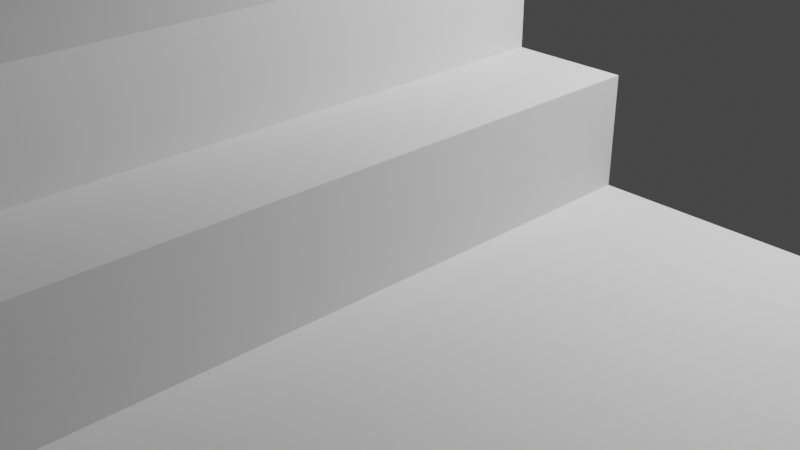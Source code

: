 # Source: gbacase-bottom-open-top.blend  (saved by Blender 2.91.10; exported with 4.5.12 LTS)
import bpy
from mathutils import Matrix  # noqa: F401  (used for matrix-valued properties, if any)

bpy.ops.wm.read_factory_settings(use_empty=True)
scene = bpy.context.scene
scene.name = 'Scene'

# ---- collections
col_collection = bpy.data.collections.new('Collection'); scene.collection.children.link(col_collection)

# ---- world
world_world = bpy.data.worlds.new('World'); scene.world = world_world
world_world.use_nodes = True; world_world.node_tree.nodes.clear()
_N = world_world.node_tree.nodes; _L = world_world.node_tree.links
n0 = _N.new('ShaderNodeOutputWorld'); n0.name = 'World Output'; n0.location = (300, 300)
n1 = _N.new('ShaderNodeBackground'); n1.name = 'Background'; n1.location = (10, 300)
n1.inputs[0].default_value = (0.05088, 0.05088, 0.05088, 1.0)
_L.new(n1.outputs[0], n0.inputs[0])
n0.is_active_output = True
world_world.color = (0.05088, 0.05088, 0.05088)
world_world.use_sun_shadow = False
world_world.sun_shadow_jitter_overblur = 0.0

# ---- cameras
cam_camera = bpy.data.cameras.new('Camera')
cam_camera.clip_end = 100.0
cam_camera.ortho_scale = 7.314

# ---- lights
light_light = bpy.data.lights.new('Light', 'POINT')
light_light.transmission_factor = 0.0
light_light.energy = 1000.0
light_light.shadow_soft_size = 0.1
light_light.shadow_maximum_resolution = 0.006
light_light.use_absolute_resolution = True

# ---- meshes
me_gbcase_bottom_open_top = bpy.data.meshes.new('Gbcase-Bottom-Open-Top')
me_gbcase_bottom_open_top.from_pydata([(55.0, -11.99, 1.599), (1.991, -11.99, 1.599), (2.499, 0.0, 2.139), (0.499, -12.0, 0.1386), (54.51, 0.0, 2.139), (2.001, -12.0, 1.599), (0.000544, 0.0, 1.599), (0.000544, -12.0, 1.599), (55.5, -10.0, 4.2), (55.5, -10.0, 3.0), (54.5, -10.0, 4.2), (54.5, -10.0, 1.2), (2.5, -10.0, 4.2), (1.5, -10.0, 4.2), (2.5, -59.0, 4.2), (1.5, -59.0, 4.2), (1.5, -10.0, 3.0), (1.5, -59.0, 3.0), (2.5, -10.0, 1.2), (1.5, 3.497e-07, 3.0), (55.5, 3.497e-07, 3.0), (2.5, -59.0, 3.0), (55.5, -64.0, 4.2), (55.5, -64.0, 3.0), (0.0, 3.497e-07, 3.0), (57.0, 3.497e-07, 3.0), (0.0, -62.0, 3.0), (57.0, -65.0, 3.0), (29.73, -17.21, -0.4), (29.73, -17.21, 3.0), (29.75, -17.0, -0.4), (29.75, -17.0, 3.0), (29.73, -16.79, -0.4), (29.73, -16.79, 3.0), (29.68, -16.59, -0.4), (29.68, -16.59, 3.0), (29.6, -16.41, -0.4), (29.6, -16.41, 3.0), (29.49, -16.23, -0.4), (29.49, -16.23, 3.0), (29.35, -16.08, -0.4), (29.35, -16.08, 3.0), (29.18, -15.95, -0.4), (29.18, -15.95, 3.0), (29.0, -15.86, -0.4), (29.0, -15.86, 3.0), (28.81, -15.79, -0.4), (28.81, -15.79, 3.0), (28.6, -15.75, -0.4), (28.6, -15.75, 3.0), (28.4, -15.75, -0.4), (28.4, -15.75, 3.0), (28.19, -15.79, -0.4), (28.19, -15.79, 3.0), (28.0, -15.86, -0.4), (28.0, -15.86, 3.0), (27.82, -15.95, -0.4), (27.82, -15.95, 3.0), (27.65, -16.08, -0.4), (27.65, -16.08, 3.0), (27.51, -16.23, -0.4), (27.51, -16.23, 3.0), (27.4, -16.41, -0.4), (27.4, -16.41, 3.0), (27.32, -16.59, -0.4), (27.32, -16.59, 3.0), (27.27, -16.79, -0.4), (27.27, -16.79, 3.0), (27.25, -17.0, -0.4), (27.25, -17.0, 3.0), (27.27, -17.21, -0.4), (27.27, -17.21, 3.0), (27.32, -17.41, -0.4), (27.32, -17.41, 3.0), (27.4, -17.59, -0.4), (27.4, -17.59, 3.0), (27.51, -17.77, -0.4), (27.51, -17.77, 3.0), (27.65, -17.92, -0.4), (27.65, -17.92, 3.0), (27.82, -18.05, -0.4), (27.82, -18.05, 3.0), (28.0, -18.14, -0.4), (28.0, -18.14, 3.0), (28.19, -18.21, -0.4), (28.19, -18.21, 3.0), (28.4, -18.25, -0.4), (28.4, -18.25, 3.0), (28.6, -18.25, -0.4), (28.6, -18.25, 3.0), (28.81, -18.21, -0.4), (28.81, -18.21, 3.0), (29.0, -18.14, -0.4), (29.0, -18.14, 3.0), (29.18, -18.05, -0.4), (29.18, -18.05, 3.0), (29.35, -17.92, -0.4), (29.35, -17.92, 3.0), (29.49, -17.77, -0.4), (29.49, -17.77, 3.0), (29.6, -17.59, -0.4), (29.6, -17.59, 3.0), (29.68, -17.41, -0.4), (29.68, -17.41, 3.0), (25.02, -17.34, 1.2), (25.02, -17.34, 3.0), (25.0, -17.0, 1.2), (25.0, -17.0, 3.0), (25.02, -16.66, 1.2), (25.02, -16.66, 3.0), (25.07, -16.32, 3.0), (25.07, -17.68, 1.2), (25.07, -17.68, 3.0), (25.15, -18.02, 1.2), (25.15, -18.02, 3.0), (25.27, -18.34, 1.2), (25.27, -18.34, 3.0), (25.41, -18.65, 1.2), (25.41, -18.65, 3.0), (25.59, -18.94, 1.2), (25.59, -18.94, 3.0), (25.79, -19.22, 1.2), (25.79, -19.22, 3.0), (26.03, -19.47, 1.2), (26.03, -19.47, 3.0), (26.28, -19.71, 1.2), (26.28, -19.71, 3.0), (26.56, -19.91, 1.2), (26.56, -19.91, 3.0), (26.85, -20.09, 1.2), (26.85, -20.09, 3.0), (27.16, -20.23, 1.2), (27.16, -20.23, 3.0), (27.48, -20.35, 1.2), (27.48, -20.35, 3.0), (27.82, -20.43, 1.2), (27.82, -20.43, 3.0), (28.16, -20.48, 1.2), (28.16, -20.48, 3.0), (28.5, -20.5, 1.2), (28.5, -20.5, 3.0), (28.84, -20.48, 1.2), (28.84, -20.48, 3.0), (29.18, -20.43, 1.2), (29.18, -20.43, 3.0), (29.52, -20.35, 1.2), (29.52, -20.35, 3.0), (29.84, -20.23, 1.2), (29.84, -20.23, 3.0), (30.15, -20.09, 1.2), (30.15, -20.09, 3.0), (30.44, -19.91, 1.2), (30.44, -19.91, 3.0), (30.72, -19.71, 1.2), (30.72, -19.71, 3.0), (30.97, -19.47, 1.2), (30.97, -19.47, 3.0), (31.21, -19.22, 1.2), (31.21, -19.22, 3.0), (31.41, -18.94, 1.2), (31.41, -18.94, 3.0), (31.59, -18.65, 1.2), (31.59, -18.65, 3.0), (31.73, -18.34, 1.2), (31.73, -18.34, 3.0), (31.85, -18.02, 1.2), (31.85, -18.02, 3.0), (31.93, -17.68, 1.2), (31.93, -17.68, 3.0), (31.98, -17.34, 1.2), (31.98, -17.34, 3.0), (32.0, -17.0, 1.2), (32.0, -17.0, 3.0), (31.98, -16.66, 1.2), (31.98, -16.66, 3.0), (31.93, -16.32, 1.2), (31.93, -16.32, 3.0), (31.85, -15.98, 1.2), (31.85, -15.98, 3.0), (31.73, -15.66, 1.2), (31.73, -15.66, 3.0), (31.59, -15.35, 1.2), (31.59, -15.35, 3.0), (31.41, -15.06, 1.2), (31.41, -15.06, 3.0), (31.21, -14.78, 1.2), (31.21, -14.78, 3.0), (30.97, -14.53, 1.2), (30.97, -14.53, 3.0), (30.72, -14.29, 1.2), (30.72, -14.29, 3.0), (30.44, -14.09, 1.2), (30.44, -14.09, 3.0), (30.15, -13.91, 1.2), (30.15, -13.91, 3.0), (29.84, -13.77, 1.2), (29.84, -13.77, 3.0), (29.52, -13.65, 1.2), (29.52, -13.65, 3.0), (29.18, -13.57, 1.2), (29.18, -13.57, 3.0), (28.84, -13.52, 1.2), (28.84, -13.52, 3.0), (28.5, -13.5, 1.2), (28.5, -13.5, 3.0), (28.16, -13.52, 1.2), (28.16, -13.52, 3.0), (27.82, -13.57, 1.2), (27.82, -13.57, 3.0), (27.48, -13.65, 1.2), (27.48, -13.65, 3.0), (27.16, -13.77, 1.2), (27.16, -13.77, 3.0), (26.85, -13.91, 1.2), (26.85, -13.91, 3.0), (26.56, -14.09, 1.2), (26.56, -14.09, 3.0), (26.28, -14.29, 1.2), (26.28, -14.29, 3.0), (26.03, -14.53, 1.2), (26.03, -14.53, 3.0), (25.79, -14.78, 1.2), (25.79, -14.78, 3.0), (25.59, -15.06, 1.2), (25.59, -15.06, 3.0), (25.41, -15.35, 1.2), (25.41, -15.35, 3.0), (25.27, -15.66, 1.2), (25.27, -15.66, 3.0), (25.15, -15.98, 1.2), (25.15, -15.98, 3.0), (25.07, -16.32, 1.2), (0.0, -62.0, -0.4), (57.0, -65.0, -0.4), (2.5, -61.0, 1.2), (7.0, -61.0, 1.2), (7.0, -63.0, 1.2), (54.5, -63.0, 1.2), (5.0, -65.0, -0.4), (5.0, -62.0, -0.4), (2.303, -60.69, 3.0), (2.303, -61.08, 3.0), (2.303, -62.0, 3.0), (2.303, -62.0, 1.434), (2.303, -62.0, 1.242), (2.303, -60.69, 1.242), (2.5, -60.95, 1.242), (2.5, -60.69, 1.242), (2.585, -62.0, 1.242), (5.0, -62.0, 1.242), (5.0, -63.55, 1.242), (5.0, -65.0, 1.242), (2.5, -61.0, 1.242), (7.0, -62.95, 1.242), (7.0, -61.0, 1.242), (6.895, -61.0, 1.242), (7.0, -63.0, 1.242), (54.5, -63.0, 1.242), (53.41, -63.0, 1.242), (7.023, -63.0, 1.242), (54.63, -60.69, 1.242), (54.5, -60.69, 1.242), (31.89, -65.0, 1.242), (54.63, -65.0, 1.242), (54.63, -63.13, 4.2), (54.63, -60.69, 4.2), (54.63, -65.0, 3.0), (54.63, -64.95, 3.0), (54.63, -64.0, 3.0), (54.63, -64.0, 4.2), (54.63, -64.0, 4.178), (54.5, -60.69, 4.069), (54.54, -60.69, 4.2), (54.5, -60.69, 4.2), (2.5, -60.69, 3.0), (2.345, -60.69, 3.0), (2.5, -60.69, 1.48), (1.5, 0.0, 1.599), (0.9677, -12.0, -0.4), (2.001, -12.0, -0.4), (0.000544, -12.0, -0.4), (2.001, -1.275, -0.4), (2.001, 0.0, -0.4), (2.001, 0.0, 1.2), (2.001, -1.11, -0.4), (2.001, -1.262, -0.4), (2.001, -1.248, -0.4), (2.001, -1.232, -0.4), (2.001, -1.215, -0.4), (2.001, -1.198, -0.4), (2.001, -1.18, -0.4), (2.001, -1.163, -0.4), (2.001, -1.147, -0.4), (2.001, -1.133, -0.4), (2.001, -1.12, -0.4), (55.5, -5.214, 2.139), (55.5, 0.0, 2.139), (55.5, -10.0, 2.139), (55.02, -10.0, 2.139), (54.51, -10.0, 2.139), (54.51, -10.0, 1.218), (54.51, -9.899, 1.2), (54.51, -10.0, 1.2), (54.51, -0.495, 1.2), (54.51, -0.502, 1.2), (54.51, 0.0, 1.2), (54.51, -0.5311, 1.2), (54.51, -0.5433, 1.2), (54.51, -0.5201, 1.2), (54.51, -0.5103, 1.2), (54.51, -0.6022, 1.2), (54.51, -0.5863, 1.2), (54.51, -0.571, 1.2), (54.51, -0.5567, 1.2), (1.5, -4.786, 2.139), (1.5, 0.0, 2.139), (2.499, -10.0, 2.139), (2.499, -10.0, 1.2), (1.5, -10.0, 2.139), (1.979, -10.0, 2.139), (2.499, -10.0, 1.202), (0.499, -12.0, 0.5687), (0.499, -12.0, 1.599), (2.499, -9.99, 1.2), (0.499, 0.0, 1.599), (2.499, -0.6077, 1.2), (2.499, -0.5916, 1.2), (2.499, -0.5763, 1.2), (2.499, -0.5618, 1.2), (2.499, -0.5483, 1.2), (2.499, -0.5359, 1.2), (2.001, 0.0, 0.1386), (2.499, -0.5248, 1.2), (2.499, -0.515, 1.2), (2.499, -0.5065, 1.2), (2.001, -12.0, 0.1386), (1.246, -12.0, 0.1386), (0.7071, -12.0, 0.1386), (2.499, -0.4995, 1.2), (2.499, 0.0, 1.2), (0.000544, -11.99, -0.4), (0.499, -3.547, 1.599), (0.499, -11.99, 1.599), (0.0, -11.99, -0.4), (1.991, -11.99, 0.1386), (0.499, -11.99, 0.1386), (1.991, 0.0, 0.1386), (0.000544, -11.99, 1.599), (0.0, -11.99, 1.599), (0.4985, -11.99, 1.599), (1.991, 0.0, 1.2), (1.991, 0.0, 1.599), (1.991, 0.0, -0.4), (1.991, 6.469e-07, -0.4), (1.991, 5.071e-07, 1.2), (1.991, 5.083e-07, 1.186), (1.5, 4.722e-07, 1.599), (0.0, 4.722e-07, 1.599), (1.168, 4.722e-07, 1.599), (55.5, 0.0, 1.599), (55.5, 4.722e-07, 1.599), (57.0, 4.722e-07, 1.599), (55.83, 4.722e-07, 1.599), (57.0, -11.99, 1.599), (55.0, 0.0, 1.599), (57.0, -11.99, 0.2272), (57.0, -11.99, -0.4), (55.0, -11.99, -0.4), (55.0, -1.284, -0.4), (55.0, -1.274, -0.4), (55.0, -1.262, -0.4), (55.0, -1.248, -0.4), (55.0, -1.232, -0.4), (55.0, -1.215, -0.4), (55.0, -1.102, -0.4), (55.0, -1.11, -0.4), (55.0, -1.12, -0.4), (55.0, -1.18, -0.4), (55.0, -1.197, -0.4), (55.0, -1.163, -0.4), (55.0, -1.147, -0.4), (55.0, -1.133, -0.4), (55.0, 0.0, 1.2), (55.0, 5.071e-07, 1.2), (55.0, 6.419e-07, -0.3423), (55.0, 6.469e-07, -0.4)], [], [(8, 9, 10), (12, 13, 14), (14, 13, 15), (13, 16, 15), (15, 16, 17), (13, 12, 16), (14, 21, 12), (12, 21, 18), (22, 23, 8), (8, 23, 9), (14, 15, 21), (21, 15, 17), (17, 16, 26), (26, 16, 24), (24, 16, 19), (25, 9, 27), (27, 9, 23), (25, 20, 9), (28, 29, 30), (30, 29, 31), (30, 31, 32), (32, 31, 33), (32, 33, 34), (34, 33, 35), (34, 35, 36), (36, 35, 37), (36, 37, 38), (38, 37, 39), (38, 39, 40), (40, 39, 41), (40, 41, 42), (42, 41, 43), (42, 43, 44), (44, 43, 45), (44, 45, 46), (46, 45, 47), (46, 47, 48), (48, 47, 49), (48, 49, 50), (50, 49, 51), (50, 51, 52), (52, 51, 53), (52, 53, 54), (54, 53, 55), (54, 55, 56), (56, 55, 57), (56, 57, 58), (58, 57, 59), (58, 59, 60), (60, 59, 61), (60, 61, 62), (62, 61, 63), (62, 63, 64), (64, 63, 65), (64, 65, 66), (66, 65, 67), (66, 67, 68), (68, 67, 69), (68, 69, 70), (70, 69, 71), (70, 71, 72), (72, 71, 73), (72, 73, 74), (74, 73, 75), (74, 75, 76), (76, 75, 77), (76, 77, 78), (78, 77, 79), (78, 79, 80), (80, 79, 81), (80, 81, 82), (82, 81, 83), (82, 83, 84), (84, 83, 85), (84, 85, 86), (86, 85, 87), (86, 87, 88), (88, 87, 89), (88, 89, 90), (90, 89, 91), (90, 91, 92), (92, 91, 93), (92, 93, 94), (94, 93, 95), (94, 95, 96), (96, 95, 97), (96, 97, 98), (98, 97, 99), (98, 99, 100), (100, 99, 101), (100, 101, 102), (102, 101, 103), (102, 103, 28), (28, 103, 29), (104, 105, 106), (106, 105, 107), (106, 107, 108), (108, 107, 109), (108, 109, 110), (104, 111, 105), (105, 111, 112), (112, 111, 113), (112, 113, 114), (114, 113, 115), (114, 115, 116), (116, 115, 117), (116, 117, 118), (118, 117, 119), (118, 119, 120), (120, 119, 121), (120, 121, 122), (122, 121, 123), (122, 123, 124), (124, 123, 125), (124, 125, 126), (126, 125, 127), (126, 127, 128), (128, 127, 129), (128, 129, 130), (130, 129, 131), (130, 131, 132), (132, 131, 133), (132, 133, 134), (134, 133, 135), (134, 135, 136), (136, 135, 137), (136, 137, 138), (138, 137, 139), (138, 139, 140), (140, 139, 141), (140, 141, 142), (142, 141, 143), (142, 143, 144), (144, 143, 145), (144, 145, 146), (146, 145, 147), (146, 147, 148), (148, 147, 149), (148, 149, 150), (150, 149, 151), (150, 151, 152), (152, 151, 153), (152, 153, 154), (154, 153, 155), (154, 155, 156), (156, 155, 157), (156, 157, 158), (158, 157, 159), (158, 159, 160), (160, 159, 161), (160, 161, 162), (162, 161, 163), (162, 163, 164), (164, 163, 165), (164, 165, 166), (166, 165, 167), (166, 167, 168), (168, 167, 169), (168, 169, 170), (170, 169, 171), (170, 171, 172), (172, 171, 173), (172, 173, 174), (174, 173, 175), (174, 175, 176), (176, 175, 177), (176, 177, 178), (178, 177, 179), (178, 179, 180), (180, 179, 181), (180, 181, 182), (182, 181, 183), (182, 183, 184), (184, 183, 185), (184, 185, 186), (186, 185, 187), (186, 187, 188), (188, 187, 189), (188, 189, 190), (190, 189, 191), (190, 191, 192), (192, 191, 193), (192, 193, 194), (194, 193, 195), (194, 195, 196), (196, 195, 197), (196, 197, 198), (198, 197, 199), (198, 199, 200), (200, 199, 201), (200, 201, 202), (202, 201, 203), (202, 203, 204), (204, 203, 205), (204, 205, 206), (206, 205, 207), (206, 207, 208), (208, 207, 209), (208, 209, 210), (210, 209, 211), (210, 211, 212), (212, 211, 213), (212, 213, 214), (214, 213, 215), (214, 215, 216), (216, 215, 217), (216, 217, 218), (218, 217, 219), (218, 219, 220), (220, 219, 221), (220, 221, 222), (222, 221, 223), (222, 223, 224), (224, 223, 225), (224, 225, 226), (226, 225, 227), (226, 227, 228), (228, 227, 229), (228, 229, 230), (230, 229, 231), (230, 231, 110), (110, 231, 108), (109, 107, 69), (69, 107, 105), (69, 105, 71), (71, 105, 112), (71, 112, 114), (71, 114, 73), (73, 114, 116), (73, 116, 75), (75, 116, 118), (75, 118, 120), (75, 120, 77), (77, 120, 122), (77, 122, 124), (77, 124, 79), (79, 124, 126), (79, 126, 81), (81, 126, 128), (81, 128, 130), (81, 130, 83), (83, 130, 132), (83, 132, 134), (83, 134, 85), (85, 134, 136), (85, 136, 87), (87, 136, 138), (87, 138, 140), (87, 140, 89), (89, 140, 142), (89, 142, 144), (89, 144, 91), (91, 144, 146), (91, 146, 93), (93, 146, 148), (93, 148, 150), (93, 150, 95), (95, 150, 152), (95, 152, 154), (95, 154, 97), (97, 154, 156), (97, 156, 99), (99, 156, 158), (99, 158, 160), (99, 160, 101), (101, 160, 162), (101, 162, 164), (101, 164, 103), (103, 164, 166), (103, 166, 29), (29, 166, 168), (29, 168, 170), (29, 170, 31), (31, 170, 172), (31, 172, 174), (31, 174, 33), (33, 174, 176), (33, 176, 178), (33, 178, 35), (35, 178, 180), (35, 180, 37), (37, 180, 182), (37, 182, 184), (37, 184, 39), (39, 184, 186), (39, 186, 188), (39, 188, 41), (41, 188, 190), (41, 190, 43), (43, 190, 192), (43, 192, 194), (43, 194, 45), (45, 194, 196), (45, 196, 198), (45, 198, 47), (47, 198, 200), (47, 200, 49), (49, 200, 202), (49, 202, 204), (49, 204, 51), (51, 204, 206), (51, 206, 208), (51, 208, 53), (53, 208, 210), (53, 210, 55), (55, 210, 212), (55, 212, 214), (55, 214, 57), (57, 214, 216), (57, 216, 218), (57, 218, 59), (59, 218, 220), (59, 220, 61), (61, 220, 222), (61, 222, 224), (61, 224, 63), (63, 224, 226), (63, 226, 228), (63, 228, 65), (65, 228, 230), (65, 230, 67), (67, 230, 110), (67, 110, 109), (67, 109, 69), (24, 232, 26), (234, 235, 18), (18, 235, 119), (18, 119, 117), (236, 237, 235), (235, 237, 141), (235, 141, 139), (11, 159, 237), (237, 159, 157), (237, 157, 155), (11, 185, 183), (104, 106, 18), (18, 106, 108), (18, 108, 231), (231, 229, 18), (18, 229, 227), (18, 227, 225), (225, 223, 18), (18, 223, 221), (183, 181, 11), (11, 181, 179), (11, 179, 177), (177, 175, 11), (11, 175, 173), (11, 173, 171), (171, 169, 11), (11, 169, 167), (11, 167, 165), (165, 163, 11), (11, 163, 161), (11, 161, 159), (155, 153, 237), (237, 153, 151), (237, 151, 149), (149, 147, 237), (237, 147, 145), (237, 145, 143), (143, 141, 237), (139, 137, 235), (235, 137, 135), (235, 135, 133), (133, 131, 235), (235, 131, 129), (235, 129, 127), (127, 125, 235), (235, 125, 123), (235, 123, 121), (121, 119, 235), (117, 115, 18), (18, 115, 113), (18, 113, 111), (111, 104, 18), (238, 239, 233), (233, 239, 88), (233, 88, 90), (239, 72, 74), (74, 76, 239), (239, 76, 78), (239, 78, 80), (80, 82, 239), (239, 82, 84), (239, 84, 86), (86, 88, 239), (90, 92, 233), (233, 92, 94), (233, 94, 96), (96, 98, 233), (233, 98, 100), (243, 244, 245), (240, 242, 243), (243, 245, 240), (246, 247, 245), (245, 244, 248), (249, 250, 251), (252, 246, 245), (253, 254, 255), (252, 245, 248), (256, 253, 255), (260, 261, 257), (252, 248, 249), (263, 260, 257), (263, 257, 256), (255, 252, 249), (251, 263, 256), (256, 255, 249), (249, 251, 256), (264, 265, 260), (260, 263, 266), (269, 264, 260), (260, 266, 268), (260, 268, 269), (271, 261, 260), (260, 265, 272), (272, 273, 271), (260, 272, 271), (240, 245, 247), (276, 274, 240), (240, 247, 276), (8, 10, 273), (8, 273, 272), (265, 264, 22), (8, 272, 265), (22, 8, 265), (269, 22, 264), (257, 237, 258), (258, 237, 236), (258, 236, 259), (259, 236, 256), (273, 10, 11), (273, 11, 271), (11, 237, 257), (261, 271, 11), (11, 257, 261), (247, 246, 234), (18, 21, 276), (247, 234, 18), (247, 18, 276), (21, 274, 276), (252, 234, 246), (235, 254, 253), (235, 253, 236), (256, 236, 253), (254, 235, 255), (234, 252, 255), (234, 255, 235), (270, 22, 269), (23, 22, 270), (23, 270, 268), (266, 27, 267), (21, 17, 275), (21, 275, 274), (240, 275, 17), (17, 26, 241), (240, 17, 241), (26, 242, 241), (267, 27, 23), (267, 23, 268), (243, 26, 232), (232, 239, 248), (244, 243, 232), (232, 248, 244), (26, 243, 242), (249, 248, 239), (250, 249, 239), (250, 239, 238), (251, 250, 238), (238, 233, 262), (238, 262, 251), (263, 262, 233), (233, 27, 266), (263, 233, 266), (52, 294, 284, 50), (54, 293, 294, 52), (72, 239, 278, 279, 281), (56, 292, 293, 54), (292, 56, 58, 291), (291, 58, 60, 290), (290, 60, 62, 289), (289, 62, 64, 288), (288, 64, 66, 287), (287, 66, 68, 286), (286, 68, 70, 285), (285, 70, 72, 281), (298, 297, 295, 296, 4, 299), (302, 300, 299, 4, 305, 303, 304, 309, 308, 306, 307, 313, 312, 311, 310, 301), (11, 10, 9, 298, 299, 300), (11, 300, 302), (297, 298, 9), (9, 295, 297), (203, 201, 304, 303), (201, 199, 309, 304), (11, 302, 301), (185, 11, 301, 310), (199, 197, 308, 309), (197, 195, 306, 308), (195, 193, 307, 306), (193, 191, 313, 307), (191, 189, 312, 313), (189, 187, 311, 312), (187, 185, 310, 311), (318, 319, 316, 2, 315, 314), (339, 2, 316, 320, 317, 323, 325, 326, 327, 328, 329, 330, 332, 333, 334, 338), (16, 12, 18, 320, 316, 319), (336, 335, 279, 278, 280, 7, 322, 321, 3, 337), (3, 321, 337), (335, 336, 5), (331, 282, 284, 294, 293, 292, 291, 290, 289, 288, 287, 286, 285, 281, 279, 335), (318, 16, 319), (18, 317, 320), (314, 19, 16, 318), (323, 317, 18), (18, 221, 325, 323), (221, 219, 326, 325), (219, 217, 327, 326), (217, 215, 328, 327), (328, 215, 213, 329), (329, 213, 211, 330), (330, 211, 209, 332), (332, 209, 207, 333), (333, 207, 205, 334), (334, 205, 203, 338), (277, 351, 1, 342, 341, 324, 6, 347, 348, 357, 358, 356), (324, 341, 349, 6), (342, 1, 344, 345), (340, 343, 348, 347), (346, 344, 1, 351, 350, 354, 355, 353, 352), (358, 357, 24), (24, 19, 356, 358), (232, 24, 357, 348, 343), (7, 280, 340, 347), (280, 278, 239, 232, 343, 340), (345, 3, 321, 322, 342), (331, 335, 336, 337, 3, 345, 344, 346), (315, 2, 339, 283, 350, 351, 277), (322, 7, 347, 349, 342), (352, 282, 331, 346), (356, 19, 314, 315, 277), (363, 0, 364, 359, 360, 362, 361), (0, 363, 365, 366, 367), (383, 382, 364, 0, 367, 368, 369, 370, 371, 372, 373, 378, 377, 379, 380, 381, 376, 375, 374, 385, 384), (362, 360, 20, 25), (361, 362, 25), (27, 233, 366, 365), (25, 27, 365, 363, 361), (366, 233, 100, 368, 367), (102, 369, 368, 100), (28, 370, 369, 102), (30, 371, 370, 28), (32, 372, 371, 30), (34, 373, 372, 32), (36, 378, 373, 34), (38, 377, 378, 36), (40, 379, 377, 38), (42, 380, 379, 40), (380, 42, 44, 381), (381, 44, 46, 376), (376, 46, 48, 375), (375, 48, 50, 374), (359, 296, 295, 9, 20, 360), (305, 4, 296, 359, 364, 382), (355, 354, 383, 384), (385, 353, 355, 384), (50, 284, 282, 352, 353, 385, 374), (339, 338, 203, 303, 305, 382, 383, 354, 350, 283)])
_uv = me_gbcase_bottom_open_top.uv_layers.new(name='UVMap')
_uv.uv.foreach_set('vector', [0.0, 0.0, 0.0, 0.0, 0.0, 0.0, 0.0, 0.0, 0.0, 0.0, 0.0, 0.0, 0.0, 0.0, 0.0, 0.0, 0.0, 0.0, 0.0, 0.0, 0.0, 0.0, 0.0, 0.0, 0.0, 0.0, 0.0, 0.0, 0.0, 0.0, 0.0, 0.0, 0.0, 0.0, 0.0, 0.0, 0.0, 0.0, 0.0, 0.0, 0.0, 0.0, 0.0, 0.0, 0.0, 0.0, 0.0, 0.0, 0.0, 0.0, 0.0, 0.0, 0.0, 0.0, 0.0, 0.0, 0.0, 0.0, 0.0, 0.0, 0.0, 0.0, 0.0, 0.0, 0.0, 0.0, 0.0, 0.0, 0.0, 0.0, 0.0, 0.0, 0.0, 0.0, 0.0, 0.0, 0.0, 0.0, 0.0, 0.0, 0.0, 0.0, 0.0, 0.0, 0.0, 0.0, 0.0, 0.0, 0.0, 0.0, 0.0, 0.0, 0.0, 0.0, 0.0, 0.0, 0.0, 0.0, 0.0, 0.0, 0.0, 0.0, 0.0, 0.0, 0.0, 0.0, 0.0, 0.0, 0.0, 0.0, 0.0, 0.0, 0.0, 0.0, 0.0, 0.0, 0.0, 0.0, 0.0, 0.0, 0.0, 0.0, 0.0, 0.0, 0.0, 0.0, 0.0, 0.0, 0.0, 0.0, 0.0, 0.0, 0.0, 0.0, 0.0, 0.0, 0.0, 0.0, 0.0, 0.0, 0.0, 0.0, 0.0, 0.0, 0.0, 0.0, 0.0, 0.0, 0.0, 0.0, 0.0, 0.0, 0.0, 0.0, 0.0, 0.0, 0.0, 0.0, 0.0, 0.0, 0.0, 0.0, 0.0, 0.0, 0.0, 0.0, 0.0, 0.0, 0.0, 0.0, 0.0, 0.0, 0.0, 0.0, 0.0, 0.0, 0.0, 0.0, 0.0, 0.0, 0.0, 0.0, 0.0, 0.0, 0.0, 0.0, 0.0, 0.0, 0.0, 0.0, 0.0, 0.0, 0.0, 0.0, 0.0, 0.0, 0.0, 0.0, 0.0, 0.0, 0.0, 0.0, 0.0, 0.0, 0.0, 0.0, 0.0, 0.0, 0.0, 0.0, 0.0, 0.0, 0.0, 0.0, 0.0, 0.0, 0.0, 0.0, 0.0, 0.0, 0.0, 0.0, 0.0, 0.0, 0.0, 0.0, 0.0, 0.0, 0.0, 0.0, 0.0, 0.0, 0.0, 0.0, 0.0, 0.0, 0.0, 0.0, 0.0, 0.0, 0.0, 0.0, 0.0, 0.0, 0.0, 0.0, 0.0, 0.0, 0.0, 0.0, 0.0, 0.0, 0.0, 0.0, 0.0, 0.0, 0.0, 0.0, 0.0, 0.0, 0.0, 0.0, 0.0, 0.0, 0.0, 0.0, 0.0, 0.0, 0.0, 0.0, 0.0, 0.0, 0.0, 0.0, 0.0, 0.0, 0.0, 0.0, 0.0, 0.0, 0.0, 0.0, 0.0, 0.0, 0.0, 0.0, 0.0, 0.0, 0.0, 0.0, 0.0, 0.0, 0.0, 0.0, 0.0, 0.0, 0.0, 0.0, 0.0, 0.0, 0.0, 0.0, 0.0, 0.0, 0.0, 0.0, 0.0, 0.0, 0.0, 0.0, 0.0, 0.0, 0.0, 0.0, 0.0, 0.0, 0.0, 0.0, 0.0, 0.0, 0.0, 0.0, 0.0, 0.0, 0.0, 0.0, 0.0, 0.0, 0.0, 0.0, 0.0, 0.0, 0.0, 0.0, 0.0, 0.0, 0.0, 0.0, 0.0, 0.0, 0.0, 0.0, 0.0, 0.0, 0.0, 0.0, 0.0, 0.0, 0.0, 0.0, 0.0, 0.0, 0.0, 0.0, 0.0, 0.0, 0.0, 0.0, 0.0, 0.0, 0.0, 0.0, 0.0, 0.0, 0.0, 0.0, 0.0, 0.0, 0.0, 0.0, 0.0, 0.0, 0.0, 0.0, 0.0, 0.0, 0.0, 0.0, 0.0, 0.0, 0.0, 0.0, 0.0, 0.0, 0.0, 0.0, 0.0, 0.0, 0.0, 0.0, 0.0, 0.0, 0.0, 0.0, 0.0, 0.0, 0.0, 0.0, 0.0, 0.0, 0.0, 0.0, 0.0, 0.0, 0.0, 0.0, 0.0, 0.0, 0.0, 0.0, 0.0, 0.0, 0.0, 0.0, 0.0, 0.0, 0.0, 0.0, 0.0, 0.0, 0.0, 0.0, 0.0, 0.0, 0.0, 0.0, 0.0, 0.0, 0.0, 0.0, 0.0, 0.0, 0.0, 0.0, 0.0, 0.0, 0.0, 0.0, 0.0, 0.0, 0.0, 0.0, 0.0, 0.0, 0.0, 0.0, 0.0, 0.0, 0.0, 0.0, 0.0, 0.0, 0.0, 0.0, 0.0, 0.0, 0.0, 0.0, 0.0, 0.0, 0.0, 0.0, 0.0, 0.0, 0.0, 0.0, 0.0, 0.0, 0.0, 0.0, 0.0, 0.0, 0.0, 0.0, 0.0, 0.0, 0.0, 0.0, 0.0, 0.0, 0.0, 0.0, 0.0, 0.0, 0.0, 0.0, 0.0, 0.0, 0.0, 0.0, 0.0, 0.0, 0.0, 0.0, 0.0, 0.0, 0.0, 0.0, 0.0, 0.0, 0.0, 0.0, 0.0, 0.0, 0.0, 0.0, 0.0, 0.0, 0.0, 0.0, 0.0, 0.0, 0.0, 0.0, 0.0, 0.0, 0.0, 0.0, 0.0, 0.0, 0.0, 0.0, 0.0, 0.0, 0.0, 0.0, 0.0, 0.0, 0.0, 0.0, 0.0, 0.0, 0.0, 0.0, 0.0, 0.0, 0.0, 0.0, 0.0, 0.0, 0.0, 0.0, 0.0, 0.0, 0.0, 0.0, 0.0, 0.0, 0.0, 0.0, 0.0, 0.0, 0.0, 0.0, 0.0, 0.0, 0.0, 0.0, 0.0, 0.0, 0.0, 0.0, 0.0, 0.0, 0.0, 0.0, 0.0, 0.0, 0.0, 0.0, 0.0, 0.0, 0.0, 0.0, 0.0, 0.0, 0.0, 0.0, 0.0, 0.0, 0.0, 0.0, 0.0, 0.0, 0.0, 0.0, 0.0, 0.0, 0.0, 0.0, 0.0, 0.0, 0.0, 0.0, 0.0, 0.0, 0.0, 0.0, 0.0, 0.0, 0.0, 0.0, 0.0, 0.0, 0.0, 0.0, 0.0, 0.0, 0.0, 0.0, 0.0, 0.0, 0.0, 0.0, 0.0, 0.0, 0.0, 0.0, 0.0, 0.0, 0.0, 0.0, 0.0, 0.0, 0.0, 0.0, 0.0, 0.0, 0.0, 0.0, 0.0, 0.0, 0.0, 0.0, 0.0, 0.0, 0.0, 0.0, 0.0, 0.0, 0.0, 0.0, 0.0, 0.0, 0.0, 0.0, 0.0, 0.0, 0.0, 0.0, 0.0, 0.0, 0.0, 0.0, 0.0, 0.0, 0.0, 0.0, 0.0, 0.0, 0.0, 0.0, 0.0, 0.0, 0.0, 0.0, 0.0, 0.0, 0.0, 0.0, 0.0, 0.0, 0.0, 0.0, 0.0, 0.0, 0.0, 0.0, 0.0, 0.0, 0.0, 0.0, 0.0, 0.0, 0.0, 0.0, 0.0, 0.0, 0.0, 0.0, 0.0, 0.0, 0.0, 0.0, 0.0, 0.0, 0.0, 0.0, 0.0, 0.0, 0.0, 0.0, 0.0, 0.0, 0.0, 0.0, 0.0, 0.0, 0.0, 0.0, 0.0, 0.0, 0.0, 0.0, 0.0, 0.0, 0.0, 0.0, 0.0, 0.0, 0.0, 0.0, 0.0, 0.0, 0.0, 0.0, 0.0, 0.0, 0.0, 0.0, 0.0, 0.0, 0.0, 0.0, 0.0, 0.0, 0.0, 0.0, 0.0, 0.0, 0.0, 0.0, 0.0, 0.0, 0.0, 0.0, 0.0, 0.0, 0.0, 0.0, 0.0, 0.0, 0.0, 0.0, 0.0, 0.0, 0.0, 0.0, 0.0, 0.0, 0.0, 0.0, 0.0, 0.0, 0.0, 0.0, 0.0, 0.0, 0.0, 0.0, 0.0, 0.0, 0.0, 0.0, 0.0, 0.0, 0.0, 0.0, 0.0, 0.0, 0.0, 0.0, 0.0, 0.0, 0.0, 0.0, 0.0, 0.0, 0.0, 0.0, 0.0, 0.0, 0.0, 0.0, 0.0, 0.0, 0.0, 0.0, 0.0, 0.0, 0.0, 0.0, 0.0, 0.0, 0.0, 0.0, 0.0, 0.0, 0.0, 0.0, 0.0, 0.0, 0.0, 0.0, 0.0, 0.0, 0.0, 0.0, 0.0, 0.0, 0.0, 0.0, 0.0, 0.0, 0.0, 0.0, 0.0, 0.0, 0.0, 0.0, 0.0, 0.0, 0.0, 0.0, 0.0, 0.0, 0.0, 0.0, 0.0, 0.0, 0.0, 0.0, 0.0, 0.0, 0.0, 0.0, 0.0, 0.0, 0.0, 0.0, 0.0, 0.0, 0.0, 0.0, 0.0, 0.0, 0.0, 0.0, 0.0, 0.0, 0.0, 0.0, 0.0, 0.0, 0.0, 0.0, 0.0, 0.0, 0.0, 0.0, 0.0, 0.0, 0.0, 0.0, 0.0, 0.0, 0.0, 0.0, 0.0, 0.0, 0.0, 0.0, 0.0, 0.0, 0.0, 0.0, 0.0, 0.0, 0.0, 0.0, 0.0, 0.0, 0.0, 0.0, 0.0, 0.0, 0.0, 0.0, 0.0, 0.0, 0.0, 0.0, 0.0, 0.0, 0.0, 0.0, 0.0, 0.0, 0.0, 0.0, 0.0, 0.0, 0.0, 0.0, 0.0, 0.0, 0.0, 0.0, 0.0, 0.0, 0.0, 0.0, 0.0, 0.0, 0.0, 0.0, 0.0, 0.0, 0.0, 0.0, 0.0, 0.0, 0.0, 0.0, 0.0, 0.0, 0.0, 0.0, 0.0, 0.0, 0.0, 0.0, 0.0, 0.0, 0.0, 0.0, 0.0, 0.0, 0.0, 0.0, 0.0, 0.0, 0.0, 0.0, 0.0, 0.0, 0.0, 0.0, 0.0, 0.0, 0.0, 0.0, 0.0, 0.0, 0.0, 0.0, 0.0, 0.0, 0.0, 0.0, 0.0, 0.0, 0.0, 0.0, 0.0, 0.0, 0.0, 0.0, 0.0, 0.0, 0.0, 0.0, 0.0, 0.0, 0.0, 0.0, 0.0, 0.0, 0.0, 0.0, 0.0, 0.0, 0.0, 0.0, 0.0, 0.0, 0.0, 0.0, 0.0, 0.0, 0.0, 0.0, 0.0, 0.0, 0.0, 0.0, 0.0, 0.0, 0.0, 0.0, 0.0, 0.0, 0.0, 0.0, 0.0, 0.0, 0.0, 0.0, 0.0, 0.0, 0.0, 0.0, 0.0, 0.0, 0.0, 0.0, 0.0, 0.0, 0.0, 0.0, 0.0, 0.0, 0.0, 0.0, 0.0, 0.0, 0.0, 0.0, 0.0, 0.0, 0.0, 0.0, 0.0, 0.0, 0.0, 0.0, 0.0, 0.0, 0.0, 0.0, 0.0, 0.0, 0.0, 0.0, 0.0, 0.0, 0.0, 0.0, 0.0, 0.0, 0.0, 0.0, 0.0, 0.0, 0.0, 0.0, 0.0, 0.0, 0.0, 0.0, 0.0, 0.0, 0.0, 0.0, 0.0, 0.0, 0.0, 0.0, 0.0, 0.0, 0.0, 0.0, 0.0, 0.0, 0.0, 0.0, 0.0, 0.0, 0.0, 0.0, 0.0, 0.0, 0.0, 0.0, 0.0, 0.0, 0.0, 0.0, 0.0, 0.0, 0.0, 0.0, 0.0, 0.0, 0.0, 0.0, 0.0, 0.0, 0.0, 0.0, 0.0, 0.0, 0.0, 0.0, 0.0, 0.0, 0.0, 0.0, 0.0, 0.0, 0.0, 0.0, 0.0, 0.0, 0.0, 0.0, 0.0, 0.0, 0.0, 0.0, 0.0, 0.0, 0.0, 0.0, 0.0, 0.0, 0.0, 0.0, 0.0, 0.0, 0.0, 0.0, 0.0, 0.0, 0.0, 0.0, 0.0, 0.0, 0.0, 0.0, 0.0, 0.0, 0.0, 0.0, 0.0, 0.0, 0.0, 0.0, 0.0, 0.0, 0.0, 0.0, 0.0, 0.0, 0.0, 0.0, 0.0, 0.0, 0.0, 0.0, 0.0, 0.0, 0.0, 0.0, 0.0, 0.0, 0.0, 0.0, 0.0, 0.0, 0.0, 0.0, 0.0, 0.0, 0.0, 0.0, 0.0, 0.0, 0.0, 0.0, 0.0, 0.0, 0.0, 0.0, 0.0, 0.0, 0.0, 0.0, 0.0, 0.0, 0.0, 0.0, 0.0, 0.0, 0.0, 0.0, 0.0, 0.0, 0.0, 0.0, 0.0, 0.0, 0.0, 0.0, 0.0, 0.0, 0.0, 0.0, 0.0, 0.0, 0.0, 0.0, 0.0, 0.0, 0.0, 0.0, 0.0, 0.0, 0.0, 0.0, 0.0, 0.0, 0.0, 0.0, 0.0, 0.0, 0.0, 0.0, 0.0, 0.0, 0.0, 0.0, 0.0, 0.0, 0.0, 0.0, 0.0, 0.0, 0.0, 0.0, 0.0, 0.0, 0.0, 0.0, 0.0, 0.0, 0.0, 0.0, 0.0, 0.0, 0.0, 0.0, 0.0, 0.0, 0.0, 0.0, 0.0, 0.0, 0.0, 0.0, 0.0, 0.0, 0.0, 0.0, 0.0, 0.0, 0.0, 0.0, 0.0, 0.0, 0.0, 0.0, 0.0, 0.0, 0.0, 0.0, 0.0, 0.0, 0.0, 0.0, 0.0, 0.0, 0.0, 0.0, 0.0, 0.0, 0.0, 0.0, 0.0, 0.0, 0.0, 0.0, 0.0, 0.0, 0.0, 0.0, 0.0, 0.0, 0.0, 0.0, 0.0, 0.0, 0.0, 0.0, 0.0, 0.0, 0.0, 0.0, 0.0, 0.0, 0.0, 0.0, 0.0, 0.0, 0.0, 0.0, 0.0, 0.0, 0.0, 0.0, 0.0, 0.0, 0.0, 0.0, 0.0, 0.0, 0.0, 0.0, 0.0, 0.0, 0.0, 0.0, 0.0, 0.0, 0.0, 0.0, 0.0, 0.0, 0.0, 0.0, 0.0, 0.0, 0.0, 0.0, 0.0, 0.0, 0.0, 0.0, 0.0, 0.0, 0.0, 0.0, 0.0, 0.0, 0.0, 0.0, 0.0, 0.0, 0.0, 0.0, 0.0, 0.0, 0.0, 0.0, 0.0, 0.0, 0.0, 0.0, 0.0, 0.0, 0.0, 0.0, 0.0, 0.0, 0.0, 0.0, 0.0, 0.0, 0.0, 0.0, 0.0, 0.0, 0.0, 0.0, 0.0, 0.0, 0.0, 0.0, 0.0, 0.0, 0.0, 0.0, 0.0, 0.0, 0.0, 0.0, 0.0, 0.0, 0.0, 0.0, 0.0, 0.0, 0.0, 0.0, 0.0, 0.0, 0.0, 0.0, 0.0, 0.0, 0.0, 0.0, 0.0, 0.0, 0.0, 0.0, 0.0, 0.0, 0.0, 0.0, 0.0, 0.0, 0.0, 0.0, 0.0, 0.0, 0.0, 0.0, 0.0, 0.0, 0.0, 0.0, 0.0, 0.0, 0.0, 0.0, 0.0, 0.0, 0.0, 0.0, 0.0, 0.0, 0.0, 0.0, 0.0, 0.0, 0.0, 0.0, 0.0, 0.0, 0.0, 0.0, 0.0, 0.0, 0.0, 0.0, 0.0, 0.0, 0.0, 0.0, 0.0, 0.0, 0.0, 0.0, 0.0, 0.0, 0.0, 0.0, 0.0, 0.0, 0.0, 0.0, 0.0, 0.0, 0.0, 0.0, 0.0, 0.0, 0.0, 0.0, 0.0, 0.0, 0.0, 0.0, 0.0, 0.0, 0.0, 0.0, 0.0, 0.0, 0.0, 0.0, 0.0, 0.0, 0.0, 0.0, 0.0, 0.0, 0.0, 0.0, 0.0, 0.0, 0.0, 0.0, 0.0, 0.0, 0.0, 0.0, 0.0, 0.0, 0.0, 0.0, 0.0, 0.0, 0.0, 0.0, 0.0, 0.0, 0.0, 0.0, 0.0, 0.0, 0.0, 0.0, 0.0, 0.0, 0.0, 0.0, 0.0, 0.0, 0.0, 0.0, 0.0, 0.0, 0.0, 0.0, 0.0, 0.0, 0.0, 0.0, 0.0, 0.0, 0.0, 0.0, 0.0, 0.0, 0.0, 0.0, 0.0, 0.0, 0.0, 0.0, 0.0, 0.0, 0.0, 0.0, 0.0, 0.0, 0.0, 0.0, 0.0, 0.0, 0.0, 0.0, 0.0, 0.0, 0.0, 0.0, 0.0, 0.0, 0.0, 0.0, 0.0, 0.0, 0.0, 0.0, 0.0, 0.0, 0.0, 0.0, 0.0, 0.0, 0.0, 0.0, 0.0, 0.0, 0.0, 0.0, 0.0, 0.0, 0.0, 0.0, 0.0, 0.0, 0.0, 0.0, 0.0, 0.0, 0.0, 0.0, 0.0, 0.0, 0.0, 0.0, 0.0, 0.0, 0.0, 0.0, 0.0, 0.0, 0.0, 0.0, 0.0, 0.0, 0.0, 0.0, 0.0, 0.0, 0.0, 0.0, 0.0, 0.0, 0.0, 0.0, 0.0, 0.0, 0.0, 0.0, 0.0, 0.0, 0.0, 0.0, 0.0, 0.0, 0.0, 0.0, 0.0, 0.0, 0.0, 0.0, 0.0, 0.0, 0.0, 0.0, 0.0, 0.0, 0.0, 0.0, 0.0, 0.0, 0.0, 0.0, 0.0, 0.0, 0.0, 0.0, 0.0, 0.0, 0.0, 0.0, 0.0, 0.0, 0.0, 0.0, 0.0, 0.0, 0.0, 0.0, 0.0, 0.0, 0.0, 0.0, 0.0, 0.0, 0.0, 0.0, 0.0, 0.0, 0.0, 0.0, 0.0, 0.0, 0.0, 0.0, 0.0, 0.0, 0.0, 0.0, 0.0, 0.0, 0.0, 0.0, 0.0, 0.0, 0.0, 0.0, 0.0, 0.0, 0.0, 0.0, 0.0, 0.0, 0.0, 0.0, 0.0, 0.0, 0.0, 0.0, 0.0, 0.0, 0.0, 0.0, 0.0, 0.0, 0.0, 0.0, 0.0, 0.0, 0.0, 0.0, 0.0, 0.0, 0.0, 0.0, 0.0, 0.0, 0.0, 0.0, 0.0, 0.0, 0.0, 0.0, 0.0, 0.0, 0.0, 0.0, 0.0, 0.0, 0.0, 0.0, 0.0, 0.0, 0.0, 0.0, 0.0, 0.0, 0.0, 0.0, 0.0, 0.0, 0.0, 0.0, 0.0, 0.0, 0.0, 0.0, 0.0, 0.0, 0.0, 0.0, 0.0, 0.0, 0.0, 0.0, 0.0, 0.0, 0.0, 0.0, 0.0, 0.0, 0.0, 0.0, 0.0, 0.0, 0.0, 0.0, 0.0, 0.0, 0.0, 0.0, 0.0, 0.0, 0.0, 0.0, 0.0, 0.0, 0.0, 0.0, 0.0, 0.0, 0.0, 0.0, 0.0, 0.0, 0.0, 0.0, 0.0, 0.0, 0.0, 0.0, 0.0, 0.0, 0.0, 0.0, 0.0, 0.0, 0.0, 0.0, 0.0, 0.0, 0.0, 0.0, 0.0, 0.0, 0.0, 0.0, 0.0, 0.0, 0.0, 0.0, 0.0, 0.0, 0.0, 0.0, 0.0, 0.0, 0.0, 0.0, 0.0, 0.0, 0.0, 0.0, 0.0, 0.0, 0.0, 0.0, 0.0, 0.0, 0.0, 0.0, 0.0, 0.0, 0.0, 0.0, 0.0, 0.0, 0.0, 0.0, 0.0, 0.0, 0.0, 0.0, 0.0, 0.0, 0.0, 0.0, 0.0, 0.0, 0.0, 0.0, 0.0, 0.0, 0.0, 0.0, 0.0, 0.0, 0.0, 0.0, 0.0, 0.0, 0.0, 0.0, 0.0, 0.0, 0.0, 0.0, 0.0, 0.0, 0.0, 0.0, 0.0, 0.0, 0.0, 0.0, 0.0, 0.0, 0.0, 0.0, 0.0, 0.0, 0.0, 0.0, 0.0, 0.0, 0.0, 0.0, 0.0, 0.0, 0.0, 0.0, 0.0, 0.0, 0.0, 0.0, 0.0, 0.0, 0.0, 0.0, 0.0, 0.0, 0.0, 0.0, 0.0, 0.0, 0.0, 0.0, 0.0, 0.0, 0.0, 0.0, 0.0, 0.0, 0.0, 0.0, 0.0, 0.0, 0.0, 0.0, 0.0, 0.0, 0.0, 0.0, 0.0, 0.0, 0.0, 0.0, 0.0, 0.0, 0.0, 0.0, 0.0, 0.0, 0.0, 0.0, 0.0, 0.0, 0.0, 0.0, 0.0, 0.0, 0.0, 0.0, 0.0, 0.0, 0.0, 0.0, 0.0, 0.0, 0.0, 0.0, 0.0, 0.0, 0.0, 0.0, 0.0, 0.0, 0.0, 0.0, 0.0, 0.0, 0.0, 0.0, 0.0, 0.0, 0.0, 0.0, 0.0, 0.0, 0.0, 0.0, 0.0, 0.0, 0.0, 0.0, 0.0, 0.0, 0.0, 0.0, 0.0, 0.0, 0.0, 0.0, 0.0, 0.0, 0.0, 0.0, 0.0, 0.0, 0.0, 0.0, 0.0, 0.0, 0.0, 0.0, 0.0, 0.0, 0.0, 0.0, 0.0, 0.0, 0.0, 0.0, 0.0, 0.0, 0.0, 0.0, 0.0, 0.0, 0.0, 0.0, 0.0, 0.0, 0.0, 0.0, 0.0, 0.0, 0.0, 0.0, 0.0, 0.0, 0.0, 0.0, 0.0, 0.0, 0.0, 0.0, 0.0, 0.0, 0.0, 0.0, 0.0, 0.0, 0.0, 0.0, 0.0, 0.0, 0.0, 0.0, 0.0, 0.0, 0.0, 0.0, 0.0, 0.0, 0.0, 0.0, 0.0, 0.0, 0.0, 0.0, 0.0, 0.0, 0.0, 0.0, 0.0, 0.0, 0.0, 0.0, 0.0, 0.0, 0.0, 0.0, 0.0, 0.0, 0.0, 0.0, 0.0, 0.0, 0.0, 0.0, 0.0, 0.0, 0.0, 0.0, 0.0, 0.0, 0.0, 0.0, 0.0, 0.0, 0.0, 0.0, 0.0, 0.0, 0.0, 0.0, 0.0, 0.0, 0.0, 0.0, 0.0, 0.0, 0.0, 0.0, 0.0, 0.0, 0.0, 0.0, 0.0, 0.0, 0.0, 0.0, 0.0, 0.0, 0.0, 0.0, 0.0, 0.0, 0.0, 0.0, 0.0, 0.0, 0.0, 0.0, 0.0, 0.0, 0.0, 0.0, 0.0, 0.0, 0.0, 0.0, 0.0, 0.0, 0.0, 0.0, 0.0, 0.0, 0.0, 0.0, 0.0, 0.0, 0.0, 0.0, 0.0, 0.0, 0.0, 0.0, 0.0, 0.0, 0.0, 0.0, 0.0, 0.0, 0.0, 0.0, 0.0, 0.0, 0.0, 0.0, 0.0, 0.0, 0.0, 0.0, 0.0, 0.0, 0.0, 0.0, 0.0, 0.0, 0.0, 0.0, 0.0, 0.0, 0.0, 0.0, 0.0, 0.0, 0.0, 0.0, 0.0, 0.0, 0.0, 0.0, 0.0, 0.0, 0.0, 0.0, 0.0, 0.0, 0.0, 0.0, 0.0, 0.0, 0.0, 0.0, 0.0, 0.0, 0.0, 0.0, 0.0, 0.0, 0.0, 0.0, 0.0, 0.0, 0.0, 0.0, 0.0, 0.0, 0.0, 0.0, 0.0, 0.0, 0.0, 0.0, 0.0, 0.0, 0.0, 0.0, 0.0, 0.0, 0.0, 0.0, 0.0, 0.0, 0.0, 0.0, 0.0, 0.0, 0.0, 0.0, 0.0, 0.0, 0.0, 0.0, 0.0, 0.0, 0.0, 0.0, 0.0, 0.0, 0.0, 0.0, 0.0, 0.0, 0.0, 0.0, 0.0, 0.0, 0.0, 0.0, 0.0, 0.0, 0.0, 0.0, 0.0, 0.0, 0.0, 0.0, 0.0, 0.0, 0.0, 0.0, 0.0, 0.0, 0.0, 0.0, 0.0, 0.0, 0.0, 0.0, 0.0, 0.0, 0.0, 0.0, 0.0, 0.0, 0.0, 0.0, 0.0, 0.0, 0.0, 0.0, 0.0, 0.0, 0.0, 0.0, 0.0, 0.0, 0.0, 0.0, 0.0, 0.0, 0.0, 0.0, 0.0, 0.0, 0.0, 0.0, 0.0, 0.0, 0.0, 0.0, 0.0, 0.0, 0.0, 0.0, 0.0, 0.0, 0.0, 0.0, 0.0, 0.0, 0.0, 0.0, 0.0, 0.0, 0.0, 0.0, 0.0, 0.0, 0.0, 0.0, 0.0, 0.0, 0.0, 0.0, 0.0, 0.0, 0.0, 0.0, 0.0, 0.0, 0.0, 0.0, 0.0, 0.0, 0.0, 0.0, 0.0, 0.0, 0.0, 0.0, 0.0, 0.0, 0.0, 0.0, 0.0, 0.0, 0.0, 0.0, 0.0, 0.0, 0.0, 0.0, 0.0, 0.0, 0.0, 0.0, 0.0, 0.0, 0.0, 0.0, 0.0, 0.0, 0.0, 0.0, 0.0, 0.0, 0.0, 0.0, 0.0, 0.0, 0.0, 0.0, 0.0, 0.0, 0.0, 0.0, 0.0, 0.0, 0.0, 0.0, 0.0, 0.0, 0.0, 0.0, 0.0, 0.0, 0.0, 0.0, 0.0, 0.0, 0.0, 0.0, 0.0, 0.0, 0.0, 0.0, 0.0, 0.0, 0.0, 0.0, 0.0, 0.0, 0.0, 0.0, 0.0, 0.0, 0.0, 0.0, 0.0, 0.0, 0.0, 0.0, 0.0, 0.0, 0.0, 0.0, 0.0, 0.0, 0.0, 0.0, 0.0, 0.0, 0.0, 0.0, 0.0, 0.0, 0.0, 0.0, 0.0, 0.0, 0.0, 0.0, 0.0, 0.0, 0.0, 0.0, 0.0, 0.0, 0.0, 0.0, 0.0, 0.0, 0.0, 0.0, 0.0, 0.0, 0.0, 0.0, 0.0, 0.0, 0.0, 0.0, 0.0, 0.0, 0.0, 0.0, 0.0, 0.0, 0.0, 0.0, 0.0, 0.0, 0.0, 0.0, 0.0, 0.0, 0.0, 0.0, 0.0, 0.0, 0.0, 0.0, 0.0, 0.0, 0.0, 0.0, 0.0, 0.0, 0.0, 0.0, 0.0, 0.0, 0.0, 0.0, 0.0, 0.0, 0.0, 0.0, 0.0, 0.0, 0.0, 0.0, 0.0, 0.0, 0.0, 0.0, 0.0, 0.0, 0.0, 0.0, 0.0, 0.0, 0.0, 0.0, 0.0, 0.0, 0.0, 0.0, 0.0, 0.0, 0.0, 0.0, 0.0, 0.0, 0.0, 0.0, 0.0, 0.0, 0.0, 0.0, 0.0, 0.0, 0.0, 0.0, 0.0, 0.0, 0.0, 0.0, 0.0, 0.0, 0.0, 0.0, 0.0, 0.0, 0.0, 0.0, 0.0, 0.0, 0.0, 0.0, 0.0, 0.0, 0.0, 0.0, 0.0, 0.0, 0.0, 0.0, 0.0, 0.0, 0.0, 0.0, 0.0, 0.0, 0.0, 0.0, 0.0, 0.0, 0.0, 0.0, 0.0, 0.0, 0.0, 0.0, 0.0, 0.0, 0.0, 0.0, 0.0, 0.0, 0.0, 0.0, 0.0, 0.0, 0.0, 0.0, 0.0, 0.0, 0.0, 0.0, 0.0, 0.0, 0.0, 0.0, 0.0, 0.0, 0.0, 0.0, 0.0, 0.0, 0.0, 0.0, 0.0, 0.0, 0.0, 0.0, 0.0, 0.0, 0.0, 0.0, 0.0, 0.0, 0.0, 0.0, 0.0, 0.0, 0.0, 0.0, 0.0, 0.0, 0.0, 0.0, 0.0, 0.0, 0.0, 0.0, 0.0, 0.0, 0.0, 0.0, 0.0, 0.0, 0.0, 0.0, 0.0, 0.0, 0.0, 0.0, 0.0, 0.0, 0.0, 0.0, 0.0, 0.0, 0.0, 0.0, 0.0, 0.0, 0.0, 0.0, 0.0, 0.0, 0.0, 0.0, 0.0, 0.0, 0.0, 0.0, 0.0, 0.0, 0.0, 0.0, 0.0, 0.0, 0.0, 0.0, 0.0, 0.0, 0.0, 0.0, 0.0, 0.0, 0.0, 0.0, 0.0, 0.0, 0.0, 0.0, 0.0, 0.0, 0.0, 0.0, 0.0, 0.0, 0.0, 0.0, 0.0, 0.0, 0.0, 0.0, 0.0, 0.0, 0.0, 0.0, 0.0, 0.0, 0.0, 0.0, 0.0, 0.0, 0.0, 0.0, 0.0, 0.0, 0.0, 0.0, 0.0, 0.0, 0.0, 0.0, 0.0, 0.0, 0.0, 0.0, 0.0, 0.0, 0.0, 0.0, 0.0, 0.0, 0.0, 0.0, 0.0, 0.0, 0.0, 0.0, 0.0, 0.0, 0.0, 0.0, 0.0, 0.0, 0.0, 0.0, 0.0, 0.0, 0.0, 0.0, 0.0, 0.0, 0.0, 0.0, 0.0, 0.0, 0.0, 0.0, 0.0, 0.0, 0.0, 0.0, 0.0, 0.0, 0.0, 0.0, 0.0, 0.0, 0.0, 0.0, 0.0, 0.0, 0.0, 0.0, 0.0, 0.0, 0.0, 0.0, 0.0, 0.0, 0.0, 0.0, 0.0, 0.0, 0.0, 0.0, 0.0, 0.0, 0.0, 0.0, 0.0, 0.0, 0.0, 0.0, 0.0, 0.0, 0.0, 0.0, 0.0, 0.0, 0.0, 0.0, 0.0, 0.0, 0.0, 0.0, 0.0, 0.0, 0.0, 0.0, 0.0, 0.0, 0.0, 0.0, 0.0, 0.0, 0.0, 0.0, 0.0, 0.0, 0.0, 0.0, 0.0, 0.0, 0.0, 0.0, 0.0, 0.0, 0.0, 0.0, 0.0, 0.0, 0.0, 0.0, 0.0, 0.0, 0.0, 0.0, 0.0, 0.0, 0.0, 0.0, 0.0, 0.0, 0.0, 0.0, 0.0, 0.0, 0.0, 0.0, 0.0, 0.0, 0.0, 0.0, 0.0, 0.0, 0.0, 0.0, 0.0, 0.0, 0.0, 0.0, 0.0, 0.0, 0.0, 0.0, 0.0, 0.0, 0.0, 0.0, 0.0, 0.0, 0.0, 0.0, 0.0, 0.0, 0.0, 0.0, 0.0, 0.0, 0.0, 0.0, 0.0, 0.0, 0.0, 0.0, 0.0, 0.0, 0.0, 0.0, 0.0, 0.0, 0.0, 0.0, 0.0, 0.0, 0.0, 0.0, 0.0, 0.0, 0.0, 0.0, 0.0, 0.0, 0.0, 0.0, 0.0, 0.0, 0.0, 0.0, 0.0, 0.0, 0.0, 0.0, 0.0, 0.0, 0.0, 0.0, 0.0, 0.0, 0.0, 0.0, 0.0, 0.0, 0.0, 0.0, 0.0, 0.0, 0.0, 0.0, 0.0, 0.0, 0.0, 0.0, 0.0, 0.0, 0.0, 0.0, 0.0, 0.0, 0.0, 0.0, 0.0, 0.0, 0.0, 0.0, 0.0, 0.0, 0.0, 0.0, 0.0, 0.0, 0.0, 0.0, 0.0, 0.0, 0.8111, 0.7083, 0.7513, 0.7083, 0.7513, 0.6086, 0.7513, 0.5, 0.875, 0.5, 0.875, 0.7083, 0.5077, 0.04167, 0.5099, 0.04167, 0.625, 0.04167, 0.625, 0.25, 0.5077, 0.25, 0.5077, 0.2397, 0.5077, 0.2395, 0.5077, 0.2394, 0.5077, 0.2392, 0.5077, 0.2389, 0.5077, 0.2387, 0.5077, 0.2384, 0.5077, 0.2381, 0.5077, 0.2378, 0.5077, 0.2375, 0.5077, 0.04377, 0.0, 0.0, 0.0, 0.0, 0.0, 0.0, 0.0, 0.0, 0.0, 0.0, 0.0, 0.0, 0.0, 0.0, 0.0, 0.0, 0.0, 0.0, 0.0, 0.0, 0.0, 0.0, 0.0, 0.0, 0.0, 0.0, 0.0, 0.0, 0.0, 0.0, 0.0, 0.0, 0.0, 0.0, 0.0, 0.0, 0.0, 0.0, 0.0, 0.0, 0.0, 0.0, 0.0, 0.0, 0.0, 0.0, 0.0, 0.0, 0.0, 0.0, 0.0, 0.0, 0.0, 0.0, 0.0, 0.0, 0.0, 0.0, 0.0, 0.0, 0.0, 0.0, 0.0, 0.0, 0.0, 0.0, 0.0, 0.0, 0.0, 0.0, 0.0, 0.0, 0.0, 0.0, 0.0, 0.0, 0.0, 0.0, 0.0, 0.0, 0.0, 0.0, 0.0, 0.0, 0.0, 0.0, 0.0, 0.0, 0.0, 0.0, 0.0, 0.0, 0.0, 0.0, 0.0, 0.0, 0.0, 0.0, 0.0, 0.0, 0.0, 0.0, 0.0, 0.0, 0.0, 0.0, 0.0, 0.0, 0.0, 0.0, 0.0, 0.0, 0.0, 0.0, 0.0, 0.0, 0.7499, 0.7083, 0.69, 0.7083, 0.625, 0.7083, 0.625, 0.5, 0.7499, 0.5, 0.7499, 0.5997, 0.5077, 0.5, 0.625, 0.5, 0.625, 0.7083, 0.5079, 0.7083, 0.5077, 0.7083, 0.5077, 0.7081, 0.5077, 0.5127, 0.5077, 0.5123, 0.5077, 0.512, 0.5077, 0.5117, 0.5077, 0.5114, 0.5077, 0.5112, 0.5077, 0.5109, 0.5077, 0.5107, 0.5077, 0.5106, 0.5077, 0.5104, 0.0, 0.0, 0.0, 0.0, 0.0, 0.0, 0.0, 0.0, 0.0, 0.0, 0.0, 0.0, 0.4425, 0.8443, 0.4425, 0.75, 0.3752, 0.75, 0.3752, 0.8791, 0.3752, 1.0, 0.625, 1.0, 0.625, 0.9377, 0.4963, 0.9377, 0.4425, 0.9377, 0.4425, 0.9117, 0.4425, 0.9377, 0.4963, 0.9377, 0.4425, 0.9117, 0.4425, 0.75, 0.4425, 0.8443, 0.625, 0.75, 0.4425, 0.5, 0.3752, 0.5, 0.3752, 0.5231, 0.3752, 0.5233, 0.3752, 0.5236, 0.3752, 0.5239, 0.3752, 0.5242, 0.3752, 0.5246, 0.3752, 0.525, 0.3752, 0.5253, 0.3752, 0.5257, 0.3752, 0.526, 0.3752, 0.5263, 0.3752, 0.5266, 0.3752, 0.75, 0.4425, 0.75, 0.0, 0.0, 0.0, 0.0, 0.0, 0.0, 0.0, 0.0, 0.0, 0.0, 0.0, 0.0, 0.0, 0.0, 0.0, 0.0, 0.0, 0.0, 0.0, 0.0, 0.0, 0.0, 0.0, 0.0, 0.0, 0.0, 0.0, 0.0, 0.0, 0.0, 0.0, 0.0, 0.0, 0.0, 0.0, 0.0, 0.0, 0.0, 0.0, 0.0, 0.0, 0.0, 0.0, 0.0, 0.0, 0.0, 0.0, 0.0, 0.0, 0.0, 0.0, 0.0, 0.0, 0.0, 0.0, 0.0, 0.0, 0.0, 0.0, 0.0, 0.0, 0.0, 0.0, 0.0, 0.0, 0.0, 0.0, 0.0, 0.0, 0.0, 0.0, 0.0, 0.0, 0.0, 0.0, 0.0, 0.0, 0.0, 0.0, 0.0, 0.0, 0.0, 0.0, 0.0, 0.0, 0.0, 0.0, 0.0, 0.0, 0.0, 0.0, 0.0, 0.0, 0.0, 0.0, 0.0, 0.0, 0.0, 0.0, 0.0, 0.0, 0.0, 0.0, 0.0, 0.0, 0.0, 0.6828, 0.5002, 0.625, 0.5002, 0.625, 0.75, 0.8009, 0.75, 0.8009, 0.5741, 0.8009, 0.5002, 0.8597, 0.5002, 0.8597, 0.75, 0.8597, 0.75, 0.8597, 0.5002, 0.722, 0.5002, 0.6828, 0.5002, 0.8009, 0.5002, 0.8009, 0.5741, 0.8009, 0.75, 0.8597, 0.5002, 0.625, 0.9259, 0.625, 0.75, 0.4528, 0.75, 0.4528, 0.9259, 0.3893, 0.9847, 0.3893, 0.9847, 0.625, 0.9847, 0.625, 0.9847, 0.4528, 0.5002, 0.4528, 0.75, 0.625, 0.75, 0.625, 0.5002, 0.578, 0.5002, 0.578, 0.5002, 0.5763, 0.5002, 0.3893, 0.5002, 0.3893, 0.5002, 0.0, 0.0, 0.0, 0.0, 0.0, 0.0, 0.0, 0.0, 0.0, 0.0, 0.0, 0.0, 0.0, 0.0, 0.0, 0.0, 0.0, 0.0, 0.0, 0.0, 0.0, 0.0, 0.0, 0.0, 0.625, 0.0, 0.3752, 0.0, 0.3752, 0.0002083, 0.625, 0.0002083, 0.0, 0.0, 0.0, 0.0, 0.0, 0.0, 0.0, 0.0, 0.0, 0.0, 0.0, 0.0, 0.375, 0.0002083, 0.375, 0.0, 0.4288, 0.0, 0.5575, 0.0, 0.5575, 0.0002083, 0.3127, 0.5, 0.3127, 0.75, 0.2184, 0.75, 0.151, 0.75, 0.125, 0.75, 0.125, 0.7498, 0.3114, 0.7498, 0.3114, 0.5, 0.625, 0.3751, 0.625, 0.5, 0.5077, 0.5, 0.5077, 0.4377, 0.5077, 0.4364, 0.5575, 0.4364, 0.5575, 0.3751, 0.8127, 0.75, 0.875, 0.75, 0.875, 0.7498, 0.8127, 0.7498, 0.8127, 0.7498, 0.3752, 0.4988, 0.3752, 0.5, 0.4425, 0.5, 0.4425, 0.4987, 0.0, 0.0, 0.0, 0.0, 0.0, 0.0, 0.0, 0.0, 0.0, 0.0, 0.6391, 0.75, 0.875, 0.75, 0.875, 0.5002, 0.816, 0.5002, 0.816, 0.5002, 0.7769, 0.5002, 0.6391, 0.5002, 0.625, 1.0, 0.625, 0.7641, 0.4633, 0.7641, 0.3893, 0.7641, 0.3893, 1.0, 0.578, 0.2498, 0.578, 0.2498, 0.625, 0.2498, 0.625, 0.0, 0.3893, 0.0, 0.3893, 0.223, 0.3893, 0.2232, 0.3893, 0.2235, 0.3893, 0.2238, 0.3893, 0.2241, 0.3893, 0.2245, 0.3893, 0.2248, 0.3893, 0.2252, 0.3893, 0.2256, 0.3893, 0.2259, 0.3893, 0.2262, 0.3893, 0.2265, 0.3893, 0.2267, 0.3893, 0.2268, 0.3893, 0.2498, 0.3961, 0.2498, 0.0, 0.0, 0.0, 0.0, 0.0, 0.0, 0.0, 0.0, 0.0, 0.0, 0.0, 0.0, 0.0, 0.0, 0.0, 0.0, 0.0, 0.0, 0.0, 0.0, 0.0, 0.0, 0.0, 0.0, 0.0, 0.0, 0.0, 0.0, 0.0, 0.0, 0.0, 0.0, 0.0, 0.0, 0.0, 0.0, 0.0, 0.0, 0.0, 0.0, 0.0, 0.0, 0.0, 0.0, 0.0, 0.0, 0.0, 0.0, 0.0, 0.0, 0.0, 0.0, 0.0, 0.0, 0.0, 0.0, 0.0, 0.0, 0.0, 0.0, 0.0, 0.0, 0.0, 0.0, 0.0, 0.0, 0.0, 0.0, 0.0, 0.0, 0.0, 0.0, 0.0, 0.0, 0.0, 0.0, 0.0, 0.0, 0.0, 0.0, 0.0, 0.0, 0.0, 0.0, 0.0, 0.0, 0.0, 0.0, 0.0, 0.0, 0.0, 0.0, 0.0, 0.0, 0.0, 0.0, 0.0, 0.0, 0.0, 0.0, 0.0, 0.0, 0.0, 0.0, 0.0, 0.0, 0.0, 0.0, 0.0, 0.0, 0.0, 0.0, 0.0, 0.0, 0.0, 0.0, 0.0, 0.0, 0.0, 0.0, 0.0, 0.0, 0.0, 0.0, 0.0, 0.0, 0.0, 0.0, 0.0, 0.0, 0.0, 0.0, 0.0, 0.0, 0.0, 0.0, 0.0, 0.0, 0.0, 0.0, 0.0, 0.0, 0.0, 0.0, 0.0, 0.0, 0.0, 0.0, 0.0, 0.0, 0.0, 0.0, 0.0, 0.0, 0.0, 0.0, 0.0, 0.0, 0.5077, 0.25, 0.625, 0.25, 0.625, 0.3737, 0.5575, 0.3737, 0.5575, 0.3112, 0.5077, 0.3112, 0.0, 0.0, 0.0, 0.0, 0.0, 0.0, 0.0, 0.0, 0.0, 0.0, 0.0, 0.0, 0.0, 0.0, 0.0, 0.0, 0.0, 0.0, 0.0, 0.0, 0.0, 0.0, 0.0, 0.0, 0.0, 0.0, 0.0, 0.0, 0.0, 0.0, 0.0, 0.0, 0.0, 0.0, 0.0, 0.0, 0.0, 0.0, 0.0, 0.0, 0.0, 0.0, 0.0, 0.0, 0.0, 0.0, 0.0, 0.0, 0.0, 0.0])
me_gbcase_bottom_open_top.use_remesh_fix_poles = True
me_gbcase_bottom_open_top.use_remesh_preserve_attributes = False
me_gbcase_bottom_open_top.use_mirror_vertex_groups = False
me_gbcase_bottom_open_top.update()

# ---- objects
ob_light = bpy.data.objects.new('Light', light_light)
ob_camera = bpy.data.objects.new('Camera', cam_camera)
ob_gbcase_bottom_open_top = bpy.data.objects.new('Gbcase-Bottom-Open-Top', me_gbcase_bottom_open_top)

# ---- transforms, parenting, visibility, modifiers, constraints
ob_light.location = (4.076, 1.005, 5.904)
ob_light.rotation_euler = (0.6503, 0.05522, 1.866)
ob_light.lock_rotations_4d = False
ob_light.empty_display_type = 'ARROWS'
ob_light.color = (0.0, 0.0, 0.0, 0.0)
ob_light.lineart.crease_threshold = 0.0
ob_camera.location = (7.359, -6.926, 4.958)
ob_camera.rotation_euler = (1.109, 0.0, 0.8149)
ob_camera.lock_rotations_4d = False
ob_camera.empty_display_type = 'ARROWS'
ob_camera.color = (0.0, 0.0, 0.0, 0.0)
ob_camera.display_type = 'WIRE'
ob_camera.lineart.crease_threshold = 0.0
ob_gbcase_bottom_open_top.location = (0.0, 0.0, 0.0)
ob_gbcase_bottom_open_top.lineart.crease_threshold = 0.0

# ---- collection membership
col_collection.objects.link(ob_light)
col_collection.objects.link(ob_camera)
col_collection.objects.link(ob_gbcase_bottom_open_top)

# ---- scene / render settings (as saved in the file)
scene.camera = ob_camera
scene.frame_start = 1; scene.frame_end = 250; scene.frame_set(1)
scene.render.engine = 'BLENDER_EEVEE_NEXT'
scene.cycles.use_denoising = False
scene.cycles.samples = 128
scene.cycles.sampling_pattern = 'TABULATED_SOBOL'
scene.cycles.use_adaptive_sampling = False
scene.cycles.use_light_tree = False
scene.view_settings.view_transform = 'Filmic'
bpy.context.view_layer.update()
